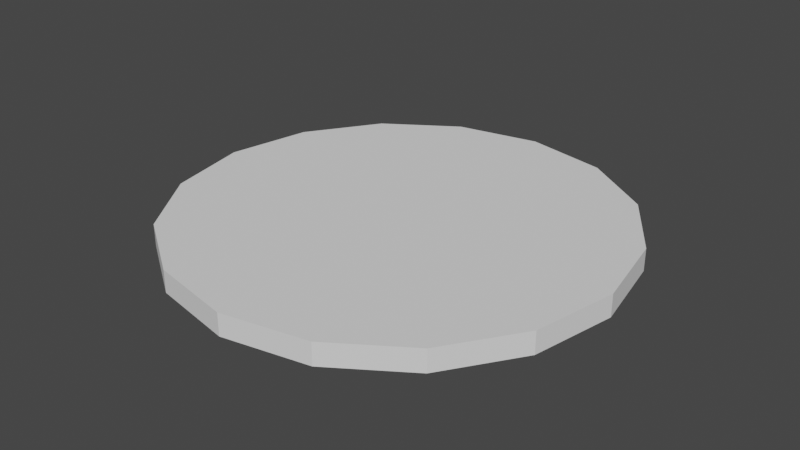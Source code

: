 # Source: Stand.blend  (saved by Blender 3.3.6; exported with 4.5.12 LTS)
import bpy
from mathutils import Matrix  # noqa: F401  (used for matrix-valued properties, if any)

bpy.ops.wm.read_factory_settings(use_empty=True)
scene = bpy.context.scene
scene.name = 'Scene'

# ---- collections
col_collection = bpy.data.collections.new('Collection'); scene.collection.children.link(col_collection)

# ---- world
world_world = bpy.data.worlds.new('World'); scene.world = world_world
world_world.use_nodes = True; world_world.node_tree.nodes.clear()
_N = world_world.node_tree.nodes; _L = world_world.node_tree.links
n0 = _N.new('ShaderNodeOutputWorld'); n0.name = 'World Output'; n0.location = (300, 300)
n1 = _N.new('ShaderNodeBackground'); n1.name = 'Background'; n1.location = (10, 300)
n1.inputs[0].default_value = (0.05088, 0.05088, 0.05088, 1.0)
_L.new(n1.outputs[0], n0.inputs[0])
n0.is_active_output = True
world_world.color = (0.05088, 0.05088, 0.05088)
world_world.use_sun_shadow = False
world_world.sun_shadow_jitter_overblur = 0.0

# ---- meshes
me_cylinder = bpy.data.meshes.new('Cylinder')
me_cylinder.from_pydata([(2.794e-09, 0.5, 1.281e-05), (2.794e-09, 0.5, 0.05001), (0.1913, 0.4619, 1.281e-05), (0.1913, 0.4619, 0.05001), (0.3536, 0.3536, 1.281e-05), (0.3536, 0.3536, 0.05001), (0.4619, 0.1913, 1.281e-05), (0.4619, 0.1913, 0.05001), (0.5, 3.725e-09, 1.281e-05), (0.5, 3.725e-09, 0.05001), (0.4619, -0.1913, 1.281e-05), (0.4619, -0.1913, 0.05001), (0.3536, -0.3536, 1.281e-05), (0.3536, -0.3536, 0.05001), (0.1913, -0.4619, 1.281e-05), (0.1913, -0.4619, 0.05001), (2.794e-09, -0.5, 1.281e-05), (2.794e-09, -0.5, 0.05001), (-0.1913, -0.4619, 1.281e-05), (-0.1913, -0.4619, 0.05001), (-0.3536, -0.3536, 1.281e-05), (-0.3536, -0.3536, 0.05001), (-0.4619, -0.1913, 1.281e-05), (-0.4619, -0.1913, 0.05001), (-0.5, 3.725e-09, 1.281e-05), (-0.5, 3.725e-09, 0.05001), (-0.4619, 0.1913, 1.281e-05), (-0.4619, 0.1913, 0.05001), (-0.3536, 0.3536, 1.281e-05), (-0.3536, 0.3536, 0.05001), (-0.1913, 0.4619, 1.281e-05), (-0.1913, 0.4619, 0.05001)], [], [(0, 1, 3, 2), (2, 3, 5, 4), (4, 5, 7, 6), (6, 7, 9, 8), (8, 9, 11, 10), (10, 11, 13, 12), (12, 13, 15, 14), (14, 15, 17, 16), (16, 17, 19, 18), (18, 19, 21, 20), (20, 21, 23, 22), (22, 23, 25, 24), (24, 25, 27, 26), (26, 27, 29, 28), (21, 13, 5), (28, 29, 31, 30), (30, 31, 1, 0), (5, 3, 1), (1, 31, 5), (31, 29, 5), (29, 27, 21), (27, 25, 21), (25, 23, 21), (21, 19, 13), (19, 17, 13), (17, 15, 13), (13, 11, 9), (9, 7, 13), (7, 5, 13), (5, 29, 21)])
_uv = me_cylinder.uv_layers.new(name='UVMap')
_uv.uv.foreach_set('vector', [1.0, 0.5, 1.0, 1.0, 0.9375, 1.0, 0.9375, 0.5, 0.9375, 0.5, 0.9375, 1.0, 0.875, 1.0, 0.875, 0.5, 0.875, 0.5, 0.875, 1.0, 0.8125, 1.0, 0.8125, 0.5, 0.8125, 0.5, 0.8125, 1.0, 0.75, 1.0, 0.75, 0.5, 0.75, 0.5, 0.75, 1.0, 0.6875, 1.0, 0.6875, 0.5, 0.6875, 0.5, 0.6875, 1.0, 0.625, 1.0, 0.625, 0.5, 0.625, 0.5, 0.625, 1.0, 0.5625, 1.0, 0.5625, 0.5, 0.5625, 0.5, 0.5625, 1.0, 0.5, 1.0, 0.5, 0.5, 0.5, 0.5, 0.5, 1.0, 0.4375, 1.0, 0.4375, 0.5, 0.4375, 0.5, 0.4375, 1.0, 0.375, 1.0, 0.375, 0.5, 0.375, 0.5, 0.375, 1.0, 0.3125, 1.0, 0.3125, 0.5, 0.3125, 0.5, 0.3125, 1.0, 0.25, 1.0, 0.25, 0.5, 0.25, 0.5, 0.25, 1.0, 0.1875, 1.0, 0.1875, 0.5, 0.1875, 0.5, 0.1875, 1.0, 0.125, 1.0, 0.125, 0.5, 0.08029, 0.08029, 0.4197, 0.08029, 0.4197, 0.4197, 0.125, 0.5, 0.125, 1.0, 0.0625, 1.0, 0.0625, 0.5, 0.0625, 0.5, 0.0625, 1.0, 0.0, 1.0, 0.0, 0.5, 0.4197, 0.4197, 0.3418, 0.4717, 0.25, 0.49, 0.25, 0.49, 0.1582, 0.4717, 0.4197, 0.4197, 0.1582, 0.4717, 0.08029, 0.4197, 0.4197, 0.4197, 0.08029, 0.4197, 0.02827, 0.3418, 0.08029, 0.08029, 0.02827, 0.3418, 0.01, 0.25, 0.08029, 0.08029, 0.01, 0.25, 0.02827, 0.1582, 0.08029, 0.08029, 0.08029, 0.08029, 0.1582, 0.02827, 0.4197, 0.08029, 0.1582, 0.02827, 0.25, 0.01, 0.4197, 0.08029, 0.25, 0.01, 0.3418, 0.02827, 0.4197, 0.08029, 0.4197, 0.08029, 0.4717, 0.1582, 0.49, 0.25, 0.49, 0.25, 0.4717, 0.3418, 0.4197, 0.08029, 0.4717, 0.3418, 0.4197, 0.4197, 0.4197, 0.08029, 0.4197, 0.4197, 0.08029, 0.4197, 0.08029, 0.08029])
me_cylinder.update()

# ---- objects
ob_cylinder = bpy.data.objects.new('Cylinder', me_cylinder)

# ---- transforms, parenting, visibility, modifiers, constraints
ob_cylinder.location = (0.0, 0.0, 0.0)

# ---- collection membership
col_collection.objects.link(ob_cylinder)

# ---- scene / render settings (as saved in the file)
scene.frame_start = 1; scene.frame_end = 250; scene.frame_set(1)
scene.render.engine = 'BLENDER_EEVEE_NEXT'
scene.cycles.sampling_pattern = 'TABULATED_SOBOL'
scene.cycles.use_light_tree = False
scene.view_settings.view_transform = 'Filmic'
bpy.context.view_layer.update()

# ---- added for rendering (the .blend has no active camera and no usable light): camera, sun
cam_auto = bpy.data.cameras.new('AutoCamera')
cam_auto.lens = 50.0
cam_auto.sensor_width = 36.0
cam_auto.clip_end = 1000.0
ob_auto_camera = bpy.data.objects.new('AutoCamera', cam_auto)
scene.collection.objects.link(ob_auto_camera)
ob_auto_camera.location = (1.30928, -1.57114, 1.07244)
ob_auto_camera.rotation_euler = (1.09748, -7.21219e-08, 0.694738)
scene.camera = ob_auto_camera
light_auto_sun = bpy.data.lights.new('AutoSun', 'SUN')
light_auto_sun.energy = 3.0
light_auto_sun.angle = 0.0523599
ob_auto_sun = bpy.data.objects.new('AutoSun', light_auto_sun)
scene.collection.objects.link(ob_auto_sun)
ob_auto_sun.rotation_euler = (0.872665, 0.174533, 0.523599)
bpy.context.view_layer.update()
